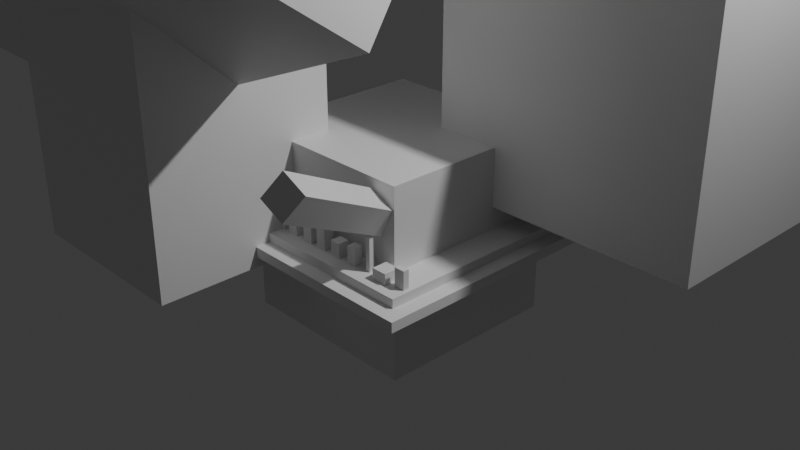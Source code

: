 # Source: Chess_.blend  (saved by Blender 4.5.90; exported with 4.5.12 LTS)
import bpy
from mathutils import Matrix  # noqa: F401  (used for matrix-valued properties, if any)

bpy.ops.wm.read_factory_settings(use_empty=True)
scene = bpy.context.scene
scene.name = 'Scene'

# ---- collections
col_collection = bpy.data.collections.new('Collection'); scene.collection.children.link(col_collection)

# ---- materials (node trees are filled in below, after node groups)
mat_material = bpy.data.materials.new('Material')
mat_material.alpha_threshold = 0.0
mat_material.roughness = 0.5
mat_material.line_color = (0.0, 0.0, 0.0, 1.0)

# ---- material node trees
mat_material.use_nodes = True; mat_material.node_tree.nodes.clear()
_N = mat_material.node_tree.nodes; _L = mat_material.node_tree.links
n0 = _N.new('ShaderNodeOutputMaterial'); n0.name = 'Material Output'; n0.location = (200, 100)
n1 = _N.new('ShaderNodeBsdfPrincipled'); n1.name = 'Principled BSDF'; n1.location = (-200, 100)
n1.inputs[3].default_value = 1.45
_L.new(n1.outputs[0], n0.inputs[0])
n0.is_active_output = True

# ---- world
world_world = bpy.data.worlds.new('World'); scene.world = world_world
world_world.use_nodes = True; world_world.node_tree.nodes.clear()
_N = world_world.node_tree.nodes; _L = world_world.node_tree.links
n0 = _N.new('ShaderNodeOutputWorld'); n0.name = 'World Output'; n0.location = (200, 100)
n1 = _N.new('ShaderNodeBackground'); n1.name = 'Background'; n1.location = (-200, 100)
n1.inputs[0].default_value = (0.05088, 0.05088, 0.05088, 1.0)
_L.new(n1.outputs[0], n0.inputs[0])
n0.is_active_output = True
world_world.color = (0.05088, 0.05088, 0.05088)
world_world.sun_shadow_jitter_overblur = 0.0

# ---- cameras
cam_camera = bpy.data.cameras.new('Camera')
cam_camera.clip_end = 100.0
cam_camera.ortho_scale = 7.314

# ---- lights
light_light = bpy.data.lights.new('Light', 'POINT')
light_light.energy = 1000.0
light_light.shadow_soft_size = 0.1

# ---- meshes
me_cube = bpy.data.meshes.new('Cube')
me_cube.from_pydata([(1.0, 1.0, 1.0), (1.0, 1.0, -1.0), (1.0, -1.0, 1.0), (1.0, -1.0, -1.0), (-1.0, 1.0, 1.0), (-1.0, 1.0, -1.0), (-1.0, -1.0, 1.0), (-1.0, -1.0, -1.0)], [], [(0, 4, 6, 2), (3, 2, 6, 7), (7, 6, 4, 5), (5, 1, 3, 7), (1, 0, 2, 3), (5, 4, 0, 1)])
_uv = me_cube.uv_layers.new(name='UVMap')
_uv.uv.foreach_set('vector', [0.625, 0.5, 0.875, 0.5, 0.875, 0.75, 0.625, 0.75, 0.375, 0.75, 0.625, 0.75, 0.625, 1.0, 0.375, 1.0, 0.375, 0.0, 0.625, 0.0, 0.625, 0.25, 0.375, 0.25, 0.125, 0.5, 0.375, 0.5, 0.375, 0.75, 0.125, 0.75, 0.375, 0.5, 0.625, 0.5, 0.625, 0.75, 0.375, 0.75, 0.375, 0.25, 0.625, 0.25, 0.625, 0.5, 0.375, 0.5])
me_cube.materials.append(mat_material)
me_cube.use_mirror_vertex_groups = False
me_cube.update()
me_cube_001 = bpy.data.meshes.new('Cube.001')
me_cube_001.from_pydata([(1.0, 1.0, 1.0), (1.0, 1.0, -1.0), (1.0, -1.0, 1.0), (1.0, -1.0, -1.0), (-1.0, 1.0, 1.0), (-1.0, 1.0, -1.0), (-1.0, -1.0, 1.0), (-1.0, -1.0, -1.0)], [], [(0, 4, 6, 2), (3, 2, 6, 7), (7, 6, 4, 5), (5, 1, 3, 7), (1, 0, 2, 3), (5, 4, 0, 1)])
_uv = me_cube_001.uv_layers.new(name='UVMap')
_uv.uv.foreach_set('vector', [0.625, 0.5, 0.875, 0.5, 0.875, 0.75, 0.625, 0.75, 0.375, 0.75, 0.625, 0.75, 0.625, 1.0, 0.375, 1.0, 0.375, 0.0, 0.625, 0.0, 0.625, 0.25, 0.375, 0.25, 0.125, 0.5, 0.375, 0.5, 0.375, 0.75, 0.125, 0.75, 0.375, 0.5, 0.625, 0.5, 0.625, 0.75, 0.375, 0.75, 0.375, 0.25, 0.625, 0.25, 0.625, 0.5, 0.375, 0.5])
me_cube_001.materials.append(mat_material)
me_cube_001.use_mirror_vertex_groups = False
me_cube_001.update()
me_cube_002 = bpy.data.meshes.new('Cube.002')
me_cube_002.from_pydata([(1.0, 1.0, 1.0), (1.0, 1.0, -1.0), (1.0, -1.0, 1.0), (1.0, -1.0, -1.0), (-1.0, 1.0, 1.0), (-1.0, 1.0, -1.0), (-1.0, -1.0, 1.0), (-1.0, -1.0, -1.0)], [], [(0, 4, 6, 2), (3, 2, 6, 7), (7, 6, 4, 5), (5, 1, 3, 7), (1, 0, 2, 3), (5, 4, 0, 1)])
_uv = me_cube_002.uv_layers.new(name='UVMap')
_uv.uv.foreach_set('vector', [0.625, 0.5, 0.875, 0.5, 0.875, 0.75, 0.625, 0.75, 0.375, 0.75, 0.625, 0.75, 0.625, 1.0, 0.375, 1.0, 0.375, 0.0, 0.625, 0.0, 0.625, 0.25, 0.375, 0.25, 0.125, 0.5, 0.375, 0.5, 0.375, 0.75, 0.125, 0.75, 0.375, 0.5, 0.625, 0.5, 0.625, 0.75, 0.375, 0.75, 0.375, 0.25, 0.625, 0.25, 0.625, 0.5, 0.375, 0.5])
me_cube_002.materials.append(mat_material)
me_cube_002.use_mirror_vertex_groups = False
me_cube_002.update()
me_cube_003 = bpy.data.meshes.new('Cube.003')
me_cube_003.from_pydata([(1.0, 1.0, 1.0), (1.0, 1.0, -1.0), (1.0, -1.0, 1.0), (1.0, -1.0, -1.0), (-1.0, 1.0, 1.0), (-1.0, 1.0, -1.0), (-1.0, -1.0, 1.0), (-1.0, -1.0, -1.0)], [], [(0, 4, 6, 2), (3, 2, 6, 7), (7, 6, 4, 5), (5, 1, 3, 7), (1, 0, 2, 3), (5, 4, 0, 1)])
_uv = me_cube_003.uv_layers.new(name='UVMap')
_uv.uv.foreach_set('vector', [0.625, 0.5, 0.875, 0.5, 0.875, 0.75, 0.625, 0.75, 0.375, 0.75, 0.625, 0.75, 0.625, 1.0, 0.375, 1.0, 0.375, 0.0, 0.625, 0.0, 0.625, 0.25, 0.375, 0.25, 0.125, 0.5, 0.375, 0.5, 0.375, 0.75, 0.125, 0.75, 0.375, 0.5, 0.625, 0.5, 0.625, 0.75, 0.375, 0.75, 0.375, 0.25, 0.625, 0.25, 0.625, 0.5, 0.375, 0.5])
me_cube_003.materials.append(mat_material)
me_cube_003.use_mirror_vertex_groups = False
me_cube_003.update()
me_cube_004 = bpy.data.meshes.new('Cube.004')
me_cube_004.from_pydata([(1.0, 1.0, 1.0), (1.0, 1.0, -1.0), (1.0, -1.0, 1.0), (1.0, -1.0, -1.0), (-1.0, 1.0, 1.0), (-1.0, 1.0, -1.0), (-1.0, -1.0, 1.0), (-1.0, -1.0, -1.0)], [], [(0, 4, 6, 2), (3, 2, 6, 7), (7, 6, 4, 5), (5, 1, 3, 7), (1, 0, 2, 3), (5, 4, 0, 1)])
_uv = me_cube_004.uv_layers.new(name='UVMap')
_uv.uv.foreach_set('vector', [0.625, 0.5, 0.875, 0.5, 0.875, 0.75, 0.625, 0.75, 0.375, 0.75, 0.625, 0.75, 0.625, 1.0, 0.375, 1.0, 0.375, 0.0, 0.625, 0.0, 0.625, 0.25, 0.375, 0.25, 0.125, 0.5, 0.375, 0.5, 0.375, 0.75, 0.125, 0.75, 0.375, 0.5, 0.625, 0.5, 0.625, 0.75, 0.375, 0.75, 0.375, 0.25, 0.625, 0.25, 0.625, 0.5, 0.375, 0.5])
me_cube_004.materials.append(mat_material)
me_cube_004.use_mirror_vertex_groups = False
me_cube_004.update()
me_cube_005 = bpy.data.meshes.new('Cube.005')
me_cube_005.from_pydata([(-1.0, -1.0, -1.0), (-1.0, -1.0, 1.0), (-1.0, 1.0, -1.0), (-1.0, 1.0, 1.0), (1.0, -1.0, -1.0), (1.0, -1.0, 1.0), (1.0, 1.0, -1.0), (1.0, 1.0, 1.0)], [], [(0, 1, 3, 2), (2, 3, 7, 6), (6, 7, 5, 4), (4, 5, 1, 0), (2, 6, 4, 0), (7, 3, 1, 5)])
_uv = me_cube_005.uv_layers.new(name='UVMap')
_uv.uv.foreach_set('vector', [0.375, 0.0, 0.625, 0.0, 0.625, 0.25, 0.375, 0.25, 0.375, 0.25, 0.625, 0.25, 0.625, 0.5, 0.375, 0.5, 0.375, 0.5, 0.625, 0.5, 0.625, 0.75, 0.375, 0.75, 0.375, 0.75, 0.625, 0.75, 0.625, 1.0, 0.375, 1.0, 0.125, 0.5, 0.375, 0.5, 0.375, 0.75, 0.125, 0.75, 0.625, 0.5, 0.875, 0.5, 0.875, 0.75, 0.625, 0.75])
me_cube_005.update()
me_cube_006 = bpy.data.meshes.new('Cube.006')
me_cube_006.from_pydata([(-1.0, -1.0, -1.0), (-1.0, -1.0, 1.0), (-1.0, 1.0, -1.0), (-1.0, 1.0, 1.0), (1.0, -1.0, -1.0), (1.0, -1.0, 1.0), (1.0, 1.0, -1.0), (1.0, 1.0, 1.0)], [], [(0, 1, 3, 2), (2, 3, 7, 6), (6, 7, 5, 4), (4, 5, 1, 0), (2, 6, 4, 0), (7, 3, 1, 5)])
_uv = me_cube_006.uv_layers.new(name='UVMap')
_uv.uv.foreach_set('vector', [0.375, 0.0, 0.625, 0.0, 0.625, 0.25, 0.375, 0.25, 0.375, 0.25, 0.625, 0.25, 0.625, 0.5, 0.375, 0.5, 0.375, 0.5, 0.625, 0.5, 0.625, 0.75, 0.375, 0.75, 0.375, 0.75, 0.625, 0.75, 0.625, 1.0, 0.375, 1.0, 0.125, 0.5, 0.375, 0.5, 0.375, 0.75, 0.125, 0.75, 0.625, 0.5, 0.875, 0.5, 0.875, 0.75, 0.625, 0.75])
me_cube_006.update()
me_cube_007 = bpy.data.meshes.new('Cube.007')
me_cube_007.from_pydata([(-1.0, -1.0, -1.0), (-1.0, -1.0, 1.0), (-1.0, 1.0, -1.0), (-1.0, 1.0, 1.0), (1.0, -1.0, -1.0), (1.0, -1.0, 1.0), (1.0, 1.0, -1.0), (1.0, 1.0, 1.0)], [], [(0, 1, 3, 2), (2, 3, 7, 6), (6, 7, 5, 4), (4, 5, 1, 0), (2, 6, 4, 0), (7, 3, 1, 5)])
_uv = me_cube_007.uv_layers.new(name='UVMap')
_uv.uv.foreach_set('vector', [0.375, 0.0, 0.625, 0.0, 0.625, 0.25, 0.375, 0.25, 0.375, 0.25, 0.625, 0.25, 0.625, 0.5, 0.375, 0.5, 0.375, 0.5, 0.625, 0.5, 0.625, 0.75, 0.375, 0.75, 0.375, 0.75, 0.625, 0.75, 0.625, 1.0, 0.375, 1.0, 0.125, 0.5, 0.375, 0.5, 0.375, 0.75, 0.125, 0.75, 0.625, 0.5, 0.875, 0.5, 0.875, 0.75, 0.625, 0.75])
me_cube_007.update()
me_cube_008 = bpy.data.meshes.new('Cube.008')
me_cube_008.from_pydata([(-1.0, -1.0, -1.0), (-1.0, -1.0, 1.0), (-1.0, 1.0, -1.0), (-1.0, 1.0, 1.0), (1.0, -1.0, -1.0), (1.0, -1.0, 1.0), (1.0, 1.0, -1.0), (1.0, 1.0, 1.0)], [], [(0, 1, 3, 2), (2, 3, 7, 6), (6, 7, 5, 4), (4, 5, 1, 0), (2, 6, 4, 0), (7, 3, 1, 5)])
_uv = me_cube_008.uv_layers.new(name='UVMap')
_uv.uv.foreach_set('vector', [0.375, 0.0, 0.625, 0.0, 0.625, 0.25, 0.375, 0.25, 0.375, 0.25, 0.625, 0.25, 0.625, 0.5, 0.375, 0.5, 0.375, 0.5, 0.625, 0.5, 0.625, 0.75, 0.375, 0.75, 0.375, 0.75, 0.625, 0.75, 0.625, 1.0, 0.375, 1.0, 0.125, 0.5, 0.375, 0.5, 0.375, 0.75, 0.125, 0.75, 0.625, 0.5, 0.875, 0.5, 0.875, 0.75, 0.625, 0.75])
me_cube_008.update()
me_cube_009 = bpy.data.meshes.new('Cube.009')
me_cube_009.from_pydata([(-1.0, -1.0, -1.0), (-1.0, -1.0, 1.0), (-1.0, 1.0, -1.0), (-1.0, 1.0, 1.0), (1.0, -1.0, -1.0), (1.0, -1.0, 1.0), (1.0, 1.0, -1.0), (1.0, 1.0, 1.0)], [], [(0, 1, 3, 2), (2, 3, 7, 6), (6, 7, 5, 4), (4, 5, 1, 0), (2, 6, 4, 0), (7, 3, 1, 5)])
_uv = me_cube_009.uv_layers.new(name='UVMap')
_uv.uv.foreach_set('vector', [0.375, 0.0, 0.625, 0.0, 0.625, 0.25, 0.375, 0.25, 0.375, 0.25, 0.625, 0.25, 0.625, 0.5, 0.375, 0.5, 0.375, 0.5, 0.625, 0.5, 0.625, 0.75, 0.375, 0.75, 0.375, 0.75, 0.625, 0.75, 0.625, 1.0, 0.375, 1.0, 0.125, 0.5, 0.375, 0.5, 0.375, 0.75, 0.125, 0.75, 0.625, 0.5, 0.875, 0.5, 0.875, 0.75, 0.625, 0.75])
me_cube_009.update()
me_cube_010 = bpy.data.meshes.new('Cube.010')
me_cube_010.from_pydata([(-1.0, -1.0, -1.0), (-1.0, -1.0, 1.0), (-1.0, 1.0, -1.0), (-1.0, 1.0, 1.0), (1.0, -1.0, -1.0), (1.0, -1.0, 1.0), (1.0, 1.0, -1.0), (1.0, 1.0, 1.0)], [], [(0, 1, 3, 2), (2, 3, 7, 6), (6, 7, 5, 4), (4, 5, 1, 0), (2, 6, 4, 0), (7, 3, 1, 5)])
_uv = me_cube_010.uv_layers.new(name='UVMap')
_uv.uv.foreach_set('vector', [0.375, 0.0, 0.625, 0.0, 0.625, 0.25, 0.375, 0.25, 0.375, 0.25, 0.625, 0.25, 0.625, 0.5, 0.375, 0.5, 0.375, 0.5, 0.625, 0.5, 0.625, 0.75, 0.375, 0.75, 0.375, 0.75, 0.625, 0.75, 0.625, 1.0, 0.375, 1.0, 0.125, 0.5, 0.375, 0.5, 0.375, 0.75, 0.125, 0.75, 0.625, 0.5, 0.875, 0.5, 0.875, 0.75, 0.625, 0.75])
me_cube_010.update()
me_cube_011 = bpy.data.meshes.new('Cube.011')
me_cube_011.from_pydata([(-1.0, -1.0, -1.0), (-1.0, -1.0, 1.0), (-1.0, 1.0, -1.0), (-1.0, 1.0, 1.0), (1.0, -1.0, -1.0), (1.0, -1.0, 1.0), (1.0, 1.0, -1.0), (1.0, 1.0, 1.0)], [], [(0, 1, 3, 2), (2, 3, 7, 6), (6, 7, 5, 4), (4, 5, 1, 0), (2, 6, 4, 0), (7, 3, 1, 5)])
_uv = me_cube_011.uv_layers.new(name='UVMap')
_uv.uv.foreach_set('vector', [0.375, 0.0, 0.625, 0.0, 0.625, 0.25, 0.375, 0.25, 0.375, 0.25, 0.625, 0.25, 0.625, 0.5, 0.375, 0.5, 0.375, 0.5, 0.625, 0.5, 0.625, 0.75, 0.375, 0.75, 0.375, 0.75, 0.625, 0.75, 0.625, 1.0, 0.375, 1.0, 0.125, 0.5, 0.375, 0.5, 0.375, 0.75, 0.125, 0.75, 0.625, 0.5, 0.875, 0.5, 0.875, 0.75, 0.625, 0.75])
me_cube_011.update()
me_cube_012 = bpy.data.meshes.new('Cube.012')
me_cube_012.from_pydata([(-1.0, -1.0, -1.0), (-1.0, -1.0, 1.0), (-1.0, 1.0, -1.0), (-1.0, 1.0, 1.0), (1.0, -1.0, -1.0), (1.0, -1.0, 1.0), (1.0, 1.0, -1.0), (1.0, 1.0, 1.0)], [], [(0, 1, 3, 2), (2, 3, 7, 6), (6, 7, 5, 4), (4, 5, 1, 0), (2, 6, 4, 0), (7, 3, 1, 5)])
_uv = me_cube_012.uv_layers.new(name='UVMap')
_uv.uv.foreach_set('vector', [0.375, 0.0, 0.625, 0.0, 0.625, 0.25, 0.375, 0.25, 0.375, 0.25, 0.625, 0.25, 0.625, 0.5, 0.375, 0.5, 0.375, 0.5, 0.625, 0.5, 0.625, 0.75, 0.375, 0.75, 0.375, 0.75, 0.625, 0.75, 0.625, 1.0, 0.375, 1.0, 0.125, 0.5, 0.375, 0.5, 0.375, 0.75, 0.125, 0.75, 0.625, 0.5, 0.875, 0.5, 0.875, 0.75, 0.625, 0.75])
me_cube_012.update()
me_cube_013 = bpy.data.meshes.new('Cube.013')
me_cube_013.from_pydata([(-1.0, -1.0, -1.0), (-1.0, -1.0, 1.0), (-1.0, 1.0, -1.0), (-1.0, 1.0, 1.0), (1.0, -1.0, -1.0), (1.0, -1.0, 1.0), (1.0, 1.0, -1.0), (1.0, 1.0, 1.0)], [], [(0, 1, 3, 2), (2, 3, 7, 6), (6, 7, 5, 4), (4, 5, 1, 0), (2, 6, 4, 0), (7, 3, 1, 5)])
_uv = me_cube_013.uv_layers.new(name='UVMap')
_uv.uv.foreach_set('vector', [0.375, 0.0, 0.625, 0.0, 0.625, 0.25, 0.375, 0.25, 0.375, 0.25, 0.625, 0.25, 0.625, 0.5, 0.375, 0.5, 0.375, 0.5, 0.625, 0.5, 0.625, 0.75, 0.375, 0.75, 0.375, 0.75, 0.625, 0.75, 0.625, 1.0, 0.375, 1.0, 0.125, 0.5, 0.375, 0.5, 0.375, 0.75, 0.125, 0.75, 0.625, 0.5, 0.875, 0.5, 0.875, 0.75, 0.625, 0.75])
me_cube_013.update()
me_cube_020 = bpy.data.meshes.new('Cube.020')
me_cube_020.from_pydata([(-1.0, -1.0, -1.0), (-1.0, -1.0, 1.0), (-1.0, 1.0, -1.0), (-1.0, 1.0, 1.0), (1.0, -1.0, -1.0), (1.0, -1.0, 1.0), (1.0, 1.0, -1.0), (1.0, 1.0, 1.0)], [], [(0, 1, 3, 2), (2, 3, 7, 6), (6, 7, 5, 4), (4, 5, 1, 0), (2, 6, 4, 0), (7, 3, 1, 5)])
_uv = me_cube_020.uv_layers.new(name='UVMap')
_uv.uv.foreach_set('vector', [0.375, 0.0, 0.625, 0.0, 0.625, 0.25, 0.375, 0.25, 0.375, 0.25, 0.625, 0.25, 0.625, 0.5, 0.375, 0.5, 0.375, 0.5, 0.625, 0.5, 0.625, 0.75, 0.375, 0.75, 0.375, 0.75, 0.625, 0.75, 0.625, 1.0, 0.375, 1.0, 0.125, 0.5, 0.375, 0.5, 0.375, 0.75, 0.125, 0.75, 0.625, 0.5, 0.875, 0.5, 0.875, 0.75, 0.625, 0.75])
me_cube_020.update()
me_cube_021 = bpy.data.meshes.new('Cube.021')
me_cube_021.from_pydata([(-1.0, -1.0, -1.0), (-1.0, -1.0, 1.0), (-1.0, 1.0, -1.0), (-1.0, 1.0, 1.0), (1.0, -1.0, -1.0), (1.0, -1.0, 1.0), (1.0, 1.0, -1.0), (1.0, 1.0, 1.0)], [], [(0, 1, 3, 2), (2, 3, 7, 6), (6, 7, 5, 4), (4, 5, 1, 0), (2, 6, 4, 0), (7, 3, 1, 5)])
_uv = me_cube_021.uv_layers.new(name='UVMap')
_uv.uv.foreach_set('vector', [0.375, 0.0, 0.625, 0.0, 0.625, 0.25, 0.375, 0.25, 0.375, 0.25, 0.625, 0.25, 0.625, 0.5, 0.375, 0.5, 0.375, 0.5, 0.625, 0.5, 0.625, 0.75, 0.375, 0.75, 0.375, 0.75, 0.625, 0.75, 0.625, 1.0, 0.375, 1.0, 0.125, 0.5, 0.375, 0.5, 0.375, 0.75, 0.125, 0.75, 0.625, 0.5, 0.875, 0.5, 0.875, 0.75, 0.625, 0.75])
me_cube_021.update()
me_cube_022 = bpy.data.meshes.new('Cube.022')
me_cube_022.from_pydata([(-1.0, -1.0, -1.0), (-1.0, -1.0, 1.0), (-1.0, 1.0, -1.0), (-1.0, 1.0, 1.0), (1.0, -1.0, -1.0), (1.0, -1.0, 1.0), (1.0, 1.0, -1.0), (1.0, 1.0, 1.0)], [], [(0, 1, 3, 2), (2, 3, 7, 6), (6, 7, 5, 4), (4, 5, 1, 0), (2, 6, 4, 0), (7, 3, 1, 5)])
_uv = me_cube_022.uv_layers.new(name='UVMap')
_uv.uv.foreach_set('vector', [0.375, 0.0, 0.625, 0.0, 0.625, 0.25, 0.375, 0.25, 0.375, 0.25, 0.625, 0.25, 0.625, 0.5, 0.375, 0.5, 0.375, 0.5, 0.625, 0.5, 0.625, 0.75, 0.375, 0.75, 0.375, 0.75, 0.625, 0.75, 0.625, 1.0, 0.375, 1.0, 0.125, 0.5, 0.375, 0.5, 0.375, 0.75, 0.125, 0.75, 0.625, 0.5, 0.875, 0.5, 0.875, 0.75, 0.625, 0.75])
me_cube_022.update()
me_cube_023 = bpy.data.meshes.new('Cube.023')
me_cube_023.from_pydata([(-1.0, -1.0, -1.0), (-1.0, -1.0, 1.0), (-1.0, 1.0, -1.0), (-1.0, 1.0, 1.0), (1.0, -1.0, -1.0), (1.0, -1.0, 1.0), (1.0, 1.0, -1.0), (1.0, 1.0, 1.0)], [], [(0, 1, 3, 2), (2, 3, 7, 6), (6, 7, 5, 4), (4, 5, 1, 0), (2, 6, 4, 0), (7, 3, 1, 5)])
_uv = me_cube_023.uv_layers.new(name='UVMap')
_uv.uv.foreach_set('vector', [0.375, 0.0, 0.625, 0.0, 0.625, 0.25, 0.375, 0.25, 0.375, 0.25, 0.625, 0.25, 0.625, 0.5, 0.375, 0.5, 0.375, 0.5, 0.625, 0.5, 0.625, 0.75, 0.375, 0.75, 0.375, 0.75, 0.625, 0.75, 0.625, 1.0, 0.375, 1.0, 0.125, 0.5, 0.375, 0.5, 0.375, 0.75, 0.125, 0.75, 0.625, 0.5, 0.875, 0.5, 0.875, 0.75, 0.625, 0.75])
me_cube_023.update()
me_cube_024 = bpy.data.meshes.new('Cube.024')
me_cube_024.from_pydata([(-1.0, -1.0, -1.0), (-1.0, -1.0, 1.0), (-1.0, 1.0, -1.0), (-1.0, 1.0, 1.0), (1.0, -1.0, -1.0), (1.0, -1.0, 1.0), (1.0, 1.0, -1.0), (1.0, 1.0, 1.0)], [], [(0, 1, 3, 2), (2, 3, 7, 6), (6, 7, 5, 4), (4, 5, 1, 0), (2, 6, 4, 0), (7, 3, 1, 5)])
_uv = me_cube_024.uv_layers.new(name='UVMap')
_uv.uv.foreach_set('vector', [0.375, 0.0, 0.625, 0.0, 0.625, 0.25, 0.375, 0.25, 0.375, 0.25, 0.625, 0.25, 0.625, 0.5, 0.375, 0.5, 0.375, 0.5, 0.625, 0.5, 0.625, 0.75, 0.375, 0.75, 0.375, 0.75, 0.625, 0.75, 0.625, 1.0, 0.375, 1.0, 0.125, 0.5, 0.375, 0.5, 0.375, 0.75, 0.125, 0.75, 0.625, 0.5, 0.875, 0.5, 0.875, 0.75, 0.625, 0.75])
me_cube_024.update()
me_cube_025 = bpy.data.meshes.new('Cube.025')
me_cube_025.from_pydata([(-1.0, -1.0, -1.0), (-1.0, -1.0, 1.0), (-1.0, 1.0, -1.0), (-1.0, 1.0, 1.0), (1.0, -1.0, -1.0), (1.0, -1.0, 1.0), (1.0, 1.0, -1.0), (1.0, 1.0, 1.0)], [], [(0, 1, 3, 2), (2, 3, 7, 6), (6, 7, 5, 4), (4, 5, 1, 0), (2, 6, 4, 0), (7, 3, 1, 5)])
_uv = me_cube_025.uv_layers.new(name='UVMap')
_uv.uv.foreach_set('vector', [0.375, 0.0, 0.625, 0.0, 0.625, 0.25, 0.375, 0.25, 0.375, 0.25, 0.625, 0.25, 0.625, 0.5, 0.375, 0.5, 0.375, 0.5, 0.625, 0.5, 0.625, 0.75, 0.375, 0.75, 0.375, 0.75, 0.625, 0.75, 0.625, 1.0, 0.375, 1.0, 0.125, 0.5, 0.375, 0.5, 0.375, 0.75, 0.125, 0.75, 0.625, 0.5, 0.875, 0.5, 0.875, 0.75, 0.625, 0.75])
me_cube_025.update()
me_cube_026 = bpy.data.meshes.new('Cube.026')
me_cube_026.from_pydata([(-1.0, -1.0, -1.0), (-1.0, -1.0, 1.0), (-1.0, 1.0, -1.0), (-1.0, 1.0, 1.0), (1.0, -1.0, -1.0), (1.0, -1.0, 1.0), (1.0, 1.0, -1.0), (1.0, 1.0, 1.0)], [], [(0, 1, 3, 2), (2, 3, 7, 6), (6, 7, 5, 4), (4, 5, 1, 0), (2, 6, 4, 0), (7, 3, 1, 5)])
_uv = me_cube_026.uv_layers.new(name='UVMap')
_uv.uv.foreach_set('vector', [0.375, 0.0, 0.625, 0.0, 0.625, 0.25, 0.375, 0.25, 0.375, 0.25, 0.625, 0.25, 0.625, 0.5, 0.375, 0.5, 0.375, 0.5, 0.625, 0.5, 0.625, 0.75, 0.375, 0.75, 0.375, 0.75, 0.625, 0.75, 0.625, 1.0, 0.375, 1.0, 0.125, 0.5, 0.375, 0.5, 0.375, 0.75, 0.125, 0.75, 0.625, 0.5, 0.875, 0.5, 0.875, 0.75, 0.625, 0.75])
me_cube_026.update()
me_cube_027 = bpy.data.meshes.new('Cube.027')
me_cube_027.from_pydata([(-1.0, -1.0, -1.0), (-1.0, -1.0, 1.0), (-1.0, 1.0, -1.0), (-1.0, 1.0, 1.0), (1.0, -1.0, -1.0), (1.0, -1.0, 1.0), (1.0, 1.0, -1.0), (1.0, 1.0, 1.0)], [], [(0, 1, 3, 2), (2, 3, 7, 6), (6, 7, 5, 4), (4, 5, 1, 0), (2, 6, 4, 0), (7, 3, 1, 5)])
_uv = me_cube_027.uv_layers.new(name='UVMap')
_uv.uv.foreach_set('vector', [0.375, 0.0, 0.625, 0.0, 0.625, 0.25, 0.375, 0.25, 0.375, 0.25, 0.625, 0.25, 0.625, 0.5, 0.375, 0.5, 0.375, 0.5, 0.625, 0.5, 0.625, 0.75, 0.375, 0.75, 0.375, 0.75, 0.625, 0.75, 0.625, 1.0, 0.375, 1.0, 0.125, 0.5, 0.375, 0.5, 0.375, 0.75, 0.125, 0.75, 0.625, 0.5, 0.875, 0.5, 0.875, 0.75, 0.625, 0.75])
me_cube_027.update()
me_cube_028 = bpy.data.meshes.new('Cube.028')
me_cube_028.from_pydata([(-1.0, -1.0, -1.0), (-1.0, -1.0, 1.0), (-1.0, 1.0, -1.0), (-1.0, 1.0, 1.0), (1.0, -1.0, -1.0), (1.0, -1.0, 1.0), (1.0, 1.0, -1.0), (1.0, 1.0, 1.0)], [], [(0, 1, 3, 2), (2, 3, 7, 6), (6, 7, 5, 4), (4, 5, 1, 0), (2, 6, 4, 0), (7, 3, 1, 5)])
_uv = me_cube_028.uv_layers.new(name='UVMap')
_uv.uv.foreach_set('vector', [0.375, 0.0, 0.625, 0.0, 0.625, 0.25, 0.375, 0.25, 0.375, 0.25, 0.625, 0.25, 0.625, 0.5, 0.375, 0.5, 0.375, 0.5, 0.625, 0.5, 0.625, 0.75, 0.375, 0.75, 0.375, 0.75, 0.625, 0.75, 0.625, 1.0, 0.375, 1.0, 0.125, 0.5, 0.375, 0.5, 0.375, 0.75, 0.125, 0.75, 0.625, 0.5, 0.875, 0.5, 0.875, 0.75, 0.625, 0.75])
me_cube_028.update()
me_cube_029 = bpy.data.meshes.new('Cube.029')
me_cube_029.from_pydata([(-1.0, -1.0, -1.0), (-1.0, -1.0, 1.0), (-1.0, 1.0, -1.0), (-1.0, 1.0, 1.0), (1.0, -1.0, -1.0), (1.0, -1.0, 1.0), (1.0, 1.0, -1.0), (1.0, 1.0, 1.0)], [], [(0, 1, 3, 2), (2, 3, 7, 6), (6, 7, 5, 4), (4, 5, 1, 0), (2, 6, 4, 0), (7, 3, 1, 5)])
_uv = me_cube_029.uv_layers.new(name='UVMap')
_uv.uv.foreach_set('vector', [0.375, 0.0, 0.625, 0.0, 0.625, 0.25, 0.375, 0.25, 0.375, 0.25, 0.625, 0.25, 0.625, 0.5, 0.375, 0.5, 0.375, 0.5, 0.625, 0.5, 0.625, 0.75, 0.375, 0.75, 0.375, 0.75, 0.625, 0.75, 0.625, 1.0, 0.375, 1.0, 0.125, 0.5, 0.375, 0.5, 0.375, 0.75, 0.125, 0.75, 0.625, 0.5, 0.875, 0.5, 0.875, 0.75, 0.625, 0.75])
me_cube_029.update()
me_cube_030 = bpy.data.meshes.new('Cube.030')
me_cube_030.from_pydata([(-1.0, -1.0, -1.0), (-1.0, -1.0, 1.0), (-1.0, 1.0, -1.0), (-1.0, 1.0, 1.0), (1.0, -1.0, -1.0), (1.0, -1.0, 1.0), (1.0, 1.0, -1.0), (1.0, 1.0, 1.0)], [], [(0, 1, 3, 2), (2, 3, 7, 6), (6, 7, 5, 4), (4, 5, 1, 0), (2, 6, 4, 0), (7, 3, 1, 5)])
_uv = me_cube_030.uv_layers.new(name='UVMap')
_uv.uv.foreach_set('vector', [0.375, 0.0, 0.625, 0.0, 0.625, 0.25, 0.375, 0.25, 0.375, 0.25, 0.625, 0.25, 0.625, 0.5, 0.375, 0.5, 0.375, 0.5, 0.625, 0.5, 0.625, 0.75, 0.375, 0.75, 0.375, 0.75, 0.625, 0.75, 0.625, 1.0, 0.375, 1.0, 0.125, 0.5, 0.375, 0.5, 0.375, 0.75, 0.125, 0.75, 0.625, 0.5, 0.875, 0.5, 0.875, 0.75, 0.625, 0.75])
me_cube_030.update()
me_cube_031 = bpy.data.meshes.new('Cube.031')
me_cube_031.from_pydata([(-1.0, -1.0, -1.0), (-1.0, -1.0, 1.0), (-1.0, 1.0, -1.0), (-1.0, 1.0, 1.0), (1.0, -1.0, -1.0), (1.0, -1.0, 1.0), (1.0, 1.0, -1.0), (1.0, 1.0, 1.0)], [], [(0, 1, 3, 2), (2, 3, 7, 6), (6, 7, 5, 4), (4, 5, 1, 0), (2, 6, 4, 0), (7, 3, 1, 5)])
_uv = me_cube_031.uv_layers.new(name='UVMap')
_uv.uv.foreach_set('vector', [0.375, 0.0, 0.625, 0.0, 0.625, 0.25, 0.375, 0.25, 0.375, 0.25, 0.625, 0.25, 0.625, 0.5, 0.375, 0.5, 0.375, 0.5, 0.625, 0.5, 0.625, 0.75, 0.375, 0.75, 0.375, 0.75, 0.625, 0.75, 0.625, 1.0, 0.375, 1.0, 0.125, 0.5, 0.375, 0.5, 0.375, 0.75, 0.125, 0.75, 0.625, 0.5, 0.875, 0.5, 0.875, 0.75, 0.625, 0.75])
me_cube_031.update()
me_cube_032 = bpy.data.meshes.new('Cube.032')
me_cube_032.from_pydata([(-1.0, -1.0, -1.0), (-1.0, -1.0, 1.0), (-1.0, 1.0, -1.0), (-1.0, 1.0, 1.0), (1.0, -1.0, -1.0), (1.0, -1.0, 1.0), (1.0, 1.0, -1.0), (1.0, 1.0, 1.0)], [], [(0, 1, 3, 2), (2, 3, 7, 6), (6, 7, 5, 4), (4, 5, 1, 0), (2, 6, 4, 0), (7, 3, 1, 5)])
_uv = me_cube_032.uv_layers.new(name='UVMap')
_uv.uv.foreach_set('vector', [0.375, 0.0, 0.625, 0.0, 0.625, 0.25, 0.375, 0.25, 0.375, 0.25, 0.625, 0.25, 0.625, 0.5, 0.375, 0.5, 0.375, 0.5, 0.625, 0.5, 0.625, 0.75, 0.375, 0.75, 0.375, 0.75, 0.625, 0.75, 0.625, 1.0, 0.375, 1.0, 0.125, 0.5, 0.375, 0.5, 0.375, 0.75, 0.125, 0.75, 0.625, 0.5, 0.875, 0.5, 0.875, 0.75, 0.625, 0.75])
me_cube_032.update()
me_cube_033 = bpy.data.meshes.new('Cube.033')
me_cube_033.from_pydata([(-1.0, -1.0, -1.0), (-1.0, -1.0, 1.0), (-1.0, 1.0, -1.0), (-1.0, 1.0, 1.0), (1.0, -1.0, -1.0), (1.0, -1.0, 1.0), (1.0, 1.0, -1.0), (1.0, 1.0, 1.0)], [], [(0, 1, 3, 2), (2, 3, 7, 6), (6, 7, 5, 4), (4, 5, 1, 0), (2, 6, 4, 0), (7, 3, 1, 5)])
_uv = me_cube_033.uv_layers.new(name='UVMap')
_uv.uv.foreach_set('vector', [0.375, 0.0, 0.625, 0.0, 0.625, 0.25, 0.375, 0.25, 0.375, 0.25, 0.625, 0.25, 0.625, 0.5, 0.375, 0.5, 0.375, 0.5, 0.625, 0.5, 0.625, 0.75, 0.375, 0.75, 0.375, 0.75, 0.625, 0.75, 0.625, 1.0, 0.375, 1.0, 0.125, 0.5, 0.375, 0.5, 0.375, 0.75, 0.125, 0.75, 0.625, 0.5, 0.875, 0.5, 0.875, 0.75, 0.625, 0.75])
me_cube_033.update()
me_cube_034 = bpy.data.meshes.new('Cube.034')
me_cube_034.from_pydata([(-1.0, -1.0, -1.0), (-1.0, -1.0, 1.0), (-1.0, 1.0, -1.0), (-1.0, 1.0, 1.0), (1.0, -1.0, -1.0), (1.0, -1.0, 1.0), (1.0, 1.0, -1.0), (1.0, 1.0, 1.0)], [], [(0, 1, 3, 2), (2, 3, 7, 6), (6, 7, 5, 4), (4, 5, 1, 0), (2, 6, 4, 0), (7, 3, 1, 5)])
_uv = me_cube_034.uv_layers.new(name='UVMap')
_uv.uv.foreach_set('vector', [0.375, 0.0, 0.625, 0.0, 0.625, 0.25, 0.375, 0.25, 0.375, 0.25, 0.625, 0.25, 0.625, 0.5, 0.375, 0.5, 0.375, 0.5, 0.625, 0.5, 0.625, 0.75, 0.375, 0.75, 0.375, 0.75, 0.625, 0.75, 0.625, 1.0, 0.375, 1.0, 0.125, 0.5, 0.375, 0.5, 0.375, 0.75, 0.125, 0.75, 0.625, 0.5, 0.875, 0.5, 0.875, 0.75, 0.625, 0.75])
me_cube_034.update()

# ---- objects
ob_cube = bpy.data.objects.new('Cube', me_cube)
ob_light = bpy.data.objects.new('Light', light_light)
ob_camera = bpy.data.objects.new('Camera', cam_camera)
ob_cube_001 = bpy.data.objects.new('Cube.001', me_cube_001)
ob_cube_002 = bpy.data.objects.new('Cube.002', me_cube_002)
ob_cube_003 = bpy.data.objects.new('Cube.003', me_cube_003)
ob_cube_004 = bpy.data.objects.new('Cube.004', me_cube_004)
ob_cube_005 = bpy.data.objects.new('Cube.005', me_cube_005)
ob_cube_006 = bpy.data.objects.new('Cube.006', me_cube_006)
ob_cube_007 = bpy.data.objects.new('Cube.007', me_cube_007)
ob_cube_008 = bpy.data.objects.new('Cube.008', me_cube_008)
ob_cube_009 = bpy.data.objects.new('Cube.009', me_cube_009)
ob_cube_010 = bpy.data.objects.new('Cube.010', me_cube_010)
ob_cube_011 = bpy.data.objects.new('Cube.011', me_cube_011)
ob_cube_012 = bpy.data.objects.new('Cube.012', me_cube_012)
ob_cube_013 = bpy.data.objects.new('Cube.013', me_cube_013)
ob_cube_014 = bpy.data.objects.new('Cube.014', me_cube_020)
ob_cube_015 = bpy.data.objects.new('Cube.015', me_cube_021)
ob_cube_016 = bpy.data.objects.new('Cube.016', me_cube_022)
ob_cube_017 = bpy.data.objects.new('Cube.017', me_cube_023)
ob_cube_018 = bpy.data.objects.new('Cube.018', me_cube_024)
ob_cube_019 = bpy.data.objects.new('Cube.019', me_cube_025)
ob_cube_020 = bpy.data.objects.new('Cube.020', me_cube_026)
ob_cube_021 = bpy.data.objects.new('Cube.021', me_cube_027)
ob_cube_022 = bpy.data.objects.new('Cube.022', me_cube_028)
ob_cube_023 = bpy.data.objects.new('Cube.023', me_cube_029)
ob_cube_024 = bpy.data.objects.new('Cube.024', me_cube_030)
ob_cube_025 = bpy.data.objects.new('Cube.025', me_cube_031)
ob_cube_026 = bpy.data.objects.new('Cube.026', me_cube_032)
ob_cube_027 = bpy.data.objects.new('Cube.027', me_cube_033)
ob_cube_028 = bpy.data.objects.new('Cube.028', me_cube_034)

# ---- transforms, parenting, visibility, modifiers, constraints
ob_cube.location = (0.0, 0.0, 0.0)
ob_cube.lock_rotations_4d = False
ob_cube.empty_display_type = 'ARROWS'
ob_cube.lineart.crease_threshold = 0.0
ob_light.location = (4.076, 1.005, 5.904)
ob_light.rotation_euler = (0.6503, 0.05522, 1.866)
ob_light.lock_rotations_4d = False
ob_light.empty_display_type = 'ARROWS'
ob_light.color = (0.0, 0.0, 0.0, 0.0)
ob_light.lineart.crease_threshold = 0.0
ob_camera.location = (7.359, -6.926, 4.958)
ob_camera.rotation_euler = (1.109, 0.0, 0.8149)
ob_camera.lock_rotations_4d = False
ob_camera.empty_display_type = 'ARROWS'
ob_camera.color = (0.0, 0.0, 0.0, 0.0)
ob_camera.display_type = 'WIRE'
ob_camera.lineart.crease_threshold = 0.0
ob_cube_001.location = (1.739, 1.722, 1.825)
ob_cube_001.scale = (1.44, 1.44, 1.44)
ob_cube_001.lock_rotations_4d = False
ob_cube_001.empty_display_type = 'ARROWS'
ob_cube_001.lineart.crease_threshold = 0.0
ob_cube_002.location = (-1.409, -1.556, 2.815)
ob_cube_002.scale = (1.0, 1.0, 2.978)
ob_cube_002.lock_rotations_4d = False
ob_cube_002.empty_display_type = 'ARROWS'
ob_cube_002.lineart.crease_threshold = 0.0
ob_cube_003.location = (-1.409, -1.556, 2.815)
ob_cube_003.rotation_euler = (-4.135, 0.8304, -1.321)
ob_cube_003.scale = (1.0, 1.0, 2.978)
ob_cube_003.lock_rotations_4d = False
ob_cube_003.empty_display_type = 'ARROWS'
ob_cube_003.lineart.crease_threshold = 0.0
ob_cube_004.location = (0.6215, -0.4766, 0.3962)
ob_cube_004.rotation_euler = (0.7791, -0.8788, 0.9379)
ob_cube_004.scale = (0.1472, 0.1472, 2.12)
ob_cube_004.lock_rotations_4d = False
ob_cube_004.empty_display_type = 'ARROWS'
ob_cube_004.lineart.crease_threshold = 0.0
ob_cube_005.location = (0.0, 0.0, 0.0)
ob_cube_005.scale = (1.486, 1.486, 0.05347)
ob_cube_006.location = (0.0, 0.0, 0.09545)
ob_cube_006.scale = (1.326, 1.326, 0.05347)
ob_cube_007.location = (0.0, -1.127, 0.2897)
ob_cube_007.scale = (0.05668, 0.05668, 0.1367)
ob_cube_008.location = (0.1936, -1.127, 0.2646)
ob_cube_008.scale = (0.05668, 0.05668, 0.1192)
ob_cube_009.location = (0.4006, -1.127, 0.2186)
ob_cube_009.scale = (0.05668, 0.05668, 0.08656)
ob_cube_010.location = (0.6076, -1.127, 0.229)
ob_cube_010.scale = (0.04671, 0.04671, 0.09621)
ob_cube_011.location = (0.8146, -1.127, 0.2646)
ob_cube_011.scale = (0.02416, 0.02416, 0.2313)
ob_cube_012.location = (1.022, -1.127, 0.1994)
ob_cube_012.scale = (0.08113, 0.08113, 0.06123)
ob_cube_013.location = (1.229, -1.127, 0.2409)
ob_cube_013.scale = (0.05668, 0.0312, 0.1002)
ob_cube_014.location = (-0.2199, -1.127, 0.2186)
ob_cube_014.scale = (0.05668, 0.05668, 0.08656)
ob_cube_015.location = (-0.4049, -1.127, 0.229)
ob_cube_015.scale = (0.04671, 0.04671, 0.09621)
ob_cube_016.location = (-0.6062, -1.127, 0.2646)
ob_cube_016.scale = (0.02416, 0.02416, 0.2313)
ob_cube_017.location = (-0.8107, -1.127, 0.1994)
ob_cube_017.scale = (0.08113, 0.08113, 0.06123)
ob_cube_018.location = (-1.071, -1.127, 0.2409)
ob_cube_018.scale = (0.05668, 0.0312, 0.1002)
ob_cube_019.location = (0.0, 1.129, 0.2897)
ob_cube_019.scale = (0.05668, 0.05668, 0.1367)
ob_cube_020.location = (0.1936, 1.129, 0.2646)
ob_cube_020.scale = (0.05668, 0.05668, 0.1192)
ob_cube_021.location = (0.4006, 1.129, 0.2186)
ob_cube_021.scale = (0.05668, 0.05668, 0.08656)
ob_cube_022.location = (0.6076, 1.129, 0.229)
ob_cube_022.scale = (0.04671, 0.04671, 0.09621)
ob_cube_023.location = (0.8146, 1.129, 0.2646)
ob_cube_023.scale = (0.02416, 0.02416, 0.2313)
ob_cube_024.location = (1.229, 1.129, 0.2409)
ob_cube_024.scale = (0.05668, 0.0312, 0.1002)
ob_cube_025.location = (-0.2199, 1.129, 0.2186)
ob_cube_025.scale = (0.05668, 0.05668, 0.08656)
ob_cube_026.location = (-0.4049, 1.129, 0.229)
ob_cube_026.scale = (0.04671, 0.04671, 0.09621)
ob_cube_027.location = (-0.6062, 1.129, 0.2646)
ob_cube_027.scale = (0.02416, 0.02416, 0.2313)
ob_cube_028.location = (-1.071, 1.129, 0.2409)
ob_cube_028.scale = (0.05668, 0.0312, 0.1002)

# ---- collection membership
col_collection.objects.link(ob_cube)
col_collection.objects.link(ob_light)
col_collection.objects.link(ob_camera)
col_collection.objects.link(ob_cube_001)
col_collection.objects.link(ob_cube_002)
col_collection.objects.link(ob_cube_003)
col_collection.objects.link(ob_cube_004)
col_collection.objects.link(ob_cube_005)
col_collection.objects.link(ob_cube_006)
col_collection.objects.link(ob_cube_007)
col_collection.objects.link(ob_cube_008)
col_collection.objects.link(ob_cube_009)
col_collection.objects.link(ob_cube_010)
col_collection.objects.link(ob_cube_011)
col_collection.objects.link(ob_cube_012)
col_collection.objects.link(ob_cube_013)
col_collection.objects.link(ob_cube_014)
col_collection.objects.link(ob_cube_015)
col_collection.objects.link(ob_cube_016)
col_collection.objects.link(ob_cube_017)
col_collection.objects.link(ob_cube_018)
col_collection.objects.link(ob_cube_019)
col_collection.objects.link(ob_cube_020)
col_collection.objects.link(ob_cube_021)
col_collection.objects.link(ob_cube_022)
col_collection.objects.link(ob_cube_023)
col_collection.objects.link(ob_cube_024)
col_collection.objects.link(ob_cube_025)
col_collection.objects.link(ob_cube_026)
col_collection.objects.link(ob_cube_027)
col_collection.objects.link(ob_cube_028)

# ---- scene / render settings (as saved in the file)
scene.camera = ob_camera
scene.frame_start = 1; scene.frame_end = 250; scene.frame_set(1)
scene.render.engine = 'BLENDER_EEVEE_NEXT'
bpy.context.view_layer.update()
